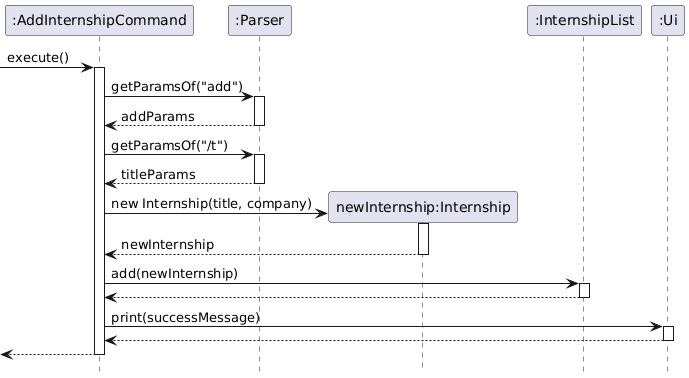

The diagram above was rendered by PlantUML. Its source (embedded in the PNG):
@startuml
hide footbox

participant ":AddInternshipCommand" as AddInternshipCommand
participant ":Parser" as Parser
participant "newInternship:Internship" as Internship
participant ":InternshipList" as InternshipList
participant ":Ui" as Ui

[-> AddInternshipCommand : execute()
activate AddInternshipCommand

AddInternshipCommand -> Parser : getParamsOf("add")
activate Parser
Parser --> AddInternshipCommand : addParams
deactivate Parser

AddInternshipCommand -> Parser : getParamsOf("/t")
activate Parser
Parser --> AddInternshipCommand : titleParams
deactivate Parser

AddInternshipCommand -> Internship ** : new Internship(title, company)
activate Internship
Internship --> AddInternshipCommand : newInternship
deactivate Internship

AddInternshipCommand -> InternshipList : add(newInternship)
activate InternshipList
InternshipList --> AddInternshipCommand
deactivate InternshipList

AddInternshipCommand -> Ui : print(successMessage)
activate Ui
Ui --> AddInternshipCommand
deactivate Ui

[<-- AddInternshipCommand
deactivate AddInternshipCommand
@enduml